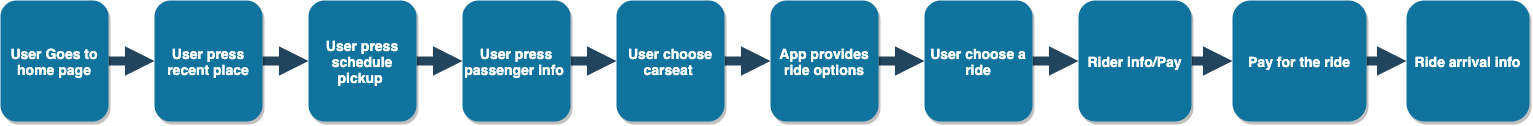

The diagram above was exported from draw.io. Its source (the exported page's mxGraphModel, read from the mxfile embedded in the PNG):
<mxGraphModel dx="1524" dy="801" grid="0" gridSize="10" guides="1" tooltips="1" connect="1" arrows="1" fold="1" page="1" pageScale="1.5" pageWidth="1169" pageHeight="827" background="#ffffff" math="0" shadow="0">
  <root>
    <mxCell id="0" />
    <mxCell id="1" parent="0" />
    <mxCell id="VUEpB3wNAMDxutqJQglh-80" value="" style="edgeStyle=orthogonalEdgeStyle;orthogonalLoop=1;jettySize=auto;html=1;endArrow=block;endFill=1;strokeColor=#23445D;strokeWidth=9;curved=1;" edge="1" parent="1" source="VUEpB3wNAMDxutqJQglh-78" target="VUEpB3wNAMDxutqJQglh-79">
      <mxGeometry relative="1" as="geometry" />
    </mxCell>
    <mxCell id="VUEpB3wNAMDxutqJQglh-78" value="User Goes to home page" style="rounded=1;fillColor=#10739E;strokeColor=none;shadow=1;gradientColor=none;fontStyle=1;fontColor=#FFFFFF;fontSize=14;whiteSpace=wrap;" vertex="1" parent="1">
      <mxGeometry x="102" y="393" width="108" height="121" as="geometry" />
    </mxCell>
    <mxCell id="VUEpB3wNAMDxutqJQglh-82" value="" style="edgeStyle=orthogonalEdgeStyle;rounded=1;orthogonalLoop=1;jettySize=auto;html=1;endArrow=block;endFill=1;strokeColor=#23445D;strokeWidth=9;" edge="1" parent="1" source="VUEpB3wNAMDxutqJQglh-79" target="VUEpB3wNAMDxutqJQglh-81">
      <mxGeometry relative="1" as="geometry" />
    </mxCell>
    <mxCell id="VUEpB3wNAMDxutqJQglh-79" value="User press recent place" style="rounded=1;fillColor=#10739E;strokeColor=none;shadow=1;gradientColor=none;fontStyle=1;fontColor=#FFFFFF;fontSize=14;whiteSpace=wrap;" vertex="1" parent="1">
      <mxGeometry x="256" y="393" width="108" height="121" as="geometry" />
    </mxCell>
    <mxCell id="VUEpB3wNAMDxutqJQglh-84" value="" style="edgeStyle=orthogonalEdgeStyle;rounded=1;orthogonalLoop=1;jettySize=auto;html=1;endArrow=block;endFill=1;strokeColor=#23445D;strokeWidth=9;" edge="1" parent="1" source="VUEpB3wNAMDxutqJQglh-81" target="VUEpB3wNAMDxutqJQglh-83">
      <mxGeometry relative="1" as="geometry" />
    </mxCell>
    <mxCell id="VUEpB3wNAMDxutqJQglh-81" value="User press schedule pickup " style="rounded=1;fillColor=#10739E;strokeColor=none;shadow=1;gradientColor=none;fontStyle=1;fontColor=#FFFFFF;fontSize=14;whiteSpace=wrap;" vertex="1" parent="1">
      <mxGeometry x="410" y="393" width="108" height="121" as="geometry" />
    </mxCell>
    <mxCell id="VUEpB3wNAMDxutqJQglh-86" value="" style="edgeStyle=orthogonalEdgeStyle;rounded=1;orthogonalLoop=1;jettySize=auto;html=1;endArrow=block;endFill=1;strokeColor=#23445D;strokeWidth=9;" edge="1" parent="1" source="VUEpB3wNAMDxutqJQglh-83" target="VUEpB3wNAMDxutqJQglh-85">
      <mxGeometry relative="1" as="geometry" />
    </mxCell>
    <mxCell id="VUEpB3wNAMDxutqJQglh-83" value="User press passenger info " style="rounded=1;fillColor=#10739E;strokeColor=none;shadow=1;gradientColor=none;fontStyle=1;fontColor=#FFFFFF;fontSize=14;whiteSpace=wrap;" vertex="1" parent="1">
      <mxGeometry x="564" y="393" width="108" height="121" as="geometry" />
    </mxCell>
    <mxCell id="VUEpB3wNAMDxutqJQglh-88" value="" style="edgeStyle=orthogonalEdgeStyle;rounded=1;orthogonalLoop=1;jettySize=auto;html=1;endArrow=block;endFill=1;strokeColor=#23445D;strokeWidth=9;" edge="1" parent="1" source="VUEpB3wNAMDxutqJQglh-85" target="VUEpB3wNAMDxutqJQglh-87">
      <mxGeometry relative="1" as="geometry" />
    </mxCell>
    <mxCell id="VUEpB3wNAMDxutqJQglh-85" value="User choose carseat " style="rounded=1;fillColor=#10739E;strokeColor=none;shadow=1;gradientColor=none;fontStyle=1;fontColor=#FFFFFF;fontSize=14;whiteSpace=wrap;" vertex="1" parent="1">
      <mxGeometry x="718" y="393" width="108" height="121" as="geometry" />
    </mxCell>
    <mxCell id="VUEpB3wNAMDxutqJQglh-90" value="" style="edgeStyle=orthogonalEdgeStyle;rounded=1;orthogonalLoop=1;jettySize=auto;html=1;endArrow=block;endFill=1;strokeColor=#23445D;strokeWidth=9;" edge="1" parent="1" source="VUEpB3wNAMDxutqJQglh-87" target="VUEpB3wNAMDxutqJQglh-89">
      <mxGeometry relative="1" as="geometry" />
    </mxCell>
    <mxCell id="VUEpB3wNAMDxutqJQglh-87" value="App provides ride options" style="rounded=1;fillColor=#10739E;strokeColor=none;shadow=1;gradientColor=none;fontStyle=1;fontColor=#FFFFFF;fontSize=14;whiteSpace=wrap;" vertex="1" parent="1">
      <mxGeometry x="872" y="393" width="108" height="121" as="geometry" />
    </mxCell>
    <mxCell id="VUEpB3wNAMDxutqJQglh-92" value="" style="edgeStyle=orthogonalEdgeStyle;rounded=1;orthogonalLoop=1;jettySize=auto;html=1;endArrow=block;endFill=1;strokeColor=#23445D;strokeWidth=9;" edge="1" parent="1" source="VUEpB3wNAMDxutqJQglh-89" target="VUEpB3wNAMDxutqJQglh-91">
      <mxGeometry relative="1" as="geometry" />
    </mxCell>
    <mxCell id="VUEpB3wNAMDxutqJQglh-89" value="User choose a ride" style="rounded=1;fillColor=#10739E;strokeColor=none;shadow=1;gradientColor=none;fontStyle=1;fontColor=#FFFFFF;fontSize=14;whiteSpace=wrap;" vertex="1" parent="1">
      <mxGeometry x="1026" y="393" width="108" height="121" as="geometry" />
    </mxCell>
    <mxCell id="VUEpB3wNAMDxutqJQglh-94" value="" style="edgeStyle=orthogonalEdgeStyle;rounded=1;orthogonalLoop=1;jettySize=auto;html=1;endArrow=block;endFill=1;strokeColor=#23445D;strokeWidth=9;" edge="1" parent="1" source="VUEpB3wNAMDxutqJQglh-91" target="VUEpB3wNAMDxutqJQglh-93">
      <mxGeometry relative="1" as="geometry" />
    </mxCell>
    <mxCell id="VUEpB3wNAMDxutqJQglh-91" value="Rider info/Pay" style="rounded=1;fillColor=#10739E;strokeColor=none;shadow=1;gradientColor=none;fontStyle=1;fontColor=#FFFFFF;fontSize=14;whiteSpace=wrap;" vertex="1" parent="1">
      <mxGeometry x="1180" y="393" width="113" height="121" as="geometry" />
    </mxCell>
    <mxCell id="VUEpB3wNAMDxutqJQglh-96" value="" style="edgeStyle=orthogonalEdgeStyle;rounded=1;orthogonalLoop=1;jettySize=auto;html=1;endArrow=block;endFill=1;strokeColor=#23445D;strokeWidth=9;" edge="1" parent="1" source="VUEpB3wNAMDxutqJQglh-93" target="VUEpB3wNAMDxutqJQglh-95">
      <mxGeometry relative="1" as="geometry" />
    </mxCell>
    <mxCell id="VUEpB3wNAMDxutqJQglh-93" value="Pay for the ride" style="rounded=1;fillColor=#10739E;strokeColor=none;shadow=1;gradientColor=none;fontStyle=1;fontColor=#FFFFFF;fontSize=14;whiteSpace=wrap;" vertex="1" parent="1">
      <mxGeometry x="1334" y="393" width="134" height="121" as="geometry" />
    </mxCell>
    <mxCell id="VUEpB3wNAMDxutqJQglh-95" value="Ride arrival info" style="rounded=1;fillColor=#10739E;strokeColor=none;shadow=1;gradientColor=none;fontStyle=1;fontColor=#FFFFFF;fontSize=14;whiteSpace=wrap;align=center;" vertex="1" parent="1">
      <mxGeometry x="1508" y="393" width="123" height="121" as="geometry" />
    </mxCell>
  </root>
</mxGraphModel>